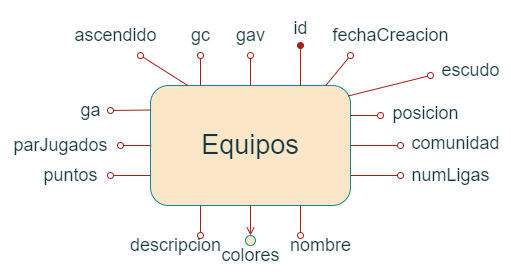

The diagram above was exported from draw.io. Its source (the exported page's mxGraphModel, read from the mxfile embedded in the PNG):
<mxGraphModel dx="1221" dy="620" grid="1" gridSize="10" guides="1" tooltips="1" connect="1" arrows="1" fold="1" page="1" pageScale="1" pageWidth="827" pageHeight="1169" math="0" shadow="0">
  <root>
    <mxCell id="0" />
    <mxCell id="1" parent="0" />
    <mxCell id="RfWPaZ2L7F_wXag8Gixk-1" value="&lt;font style=&quot;font-size: 27px;&quot;&gt;Equipos&lt;/font&gt;" style="rounded=1;whiteSpace=wrap;html=1;labelBackgroundColor=none;fillColor=#FAE5C7;strokeColor=#0F8B8D;fontColor=#143642;" parent="1" vertex="1">
      <mxGeometry x="270" y="230" width="200" height="120" as="geometry" />
    </mxCell>
    <mxCell id="RfWPaZ2L7F_wXag8Gixk-2" value="" style="endArrow=oval;html=1;rounded=0;fontSize=27;exitX=0.75;exitY=0;exitDx=0;exitDy=0;startArrow=none;startFill=0;endFill=1;labelBackgroundColor=none;strokeColor=#A8201A;fontColor=default;" parent="1" source="RfWPaZ2L7F_wXag8Gixk-1" edge="1">
      <mxGeometry width="50" height="50" relative="1" as="geometry">
        <mxPoint x="390" y="340" as="sourcePoint" />
        <mxPoint x="420" y="190" as="targetPoint" />
      </mxGeometry>
    </mxCell>
    <mxCell id="RfWPaZ2L7F_wXag8Gixk-3" value="&lt;font style=&quot;font-size: 18px;&quot;&gt;id&lt;/font&gt;" style="text;html=1;align=center;verticalAlign=middle;resizable=0;points=[];autosize=1;strokeColor=none;fillColor=none;fontSize=27;labelBackgroundColor=none;fontColor=#143642;" parent="1" vertex="1">
      <mxGeometry x="400" y="145" width="40" height="50" as="geometry" />
    </mxCell>
    <mxCell id="RfWPaZ2L7F_wXag8Gixk-4" value="" style="endArrow=oval;html=1;rounded=0;fontSize=27;exitX=1;exitY=0.25;exitDx=0;exitDy=0;startArrow=none;startFill=0;endFill=0;labelBackgroundColor=none;strokeColor=#A8201A;fontColor=default;" parent="1" source="RfWPaZ2L7F_wXag8Gixk-1" edge="1">
      <mxGeometry width="50" height="50" relative="1" as="geometry">
        <mxPoint x="430" y="240" as="sourcePoint" />
        <mxPoint x="500" y="260" as="targetPoint" />
      </mxGeometry>
    </mxCell>
    <mxCell id="RfWPaZ2L7F_wXag8Gixk-6" value="&lt;font style=&quot;font-size: 18px;&quot;&gt;posicion&lt;/font&gt;" style="text;html=1;align=center;verticalAlign=middle;resizable=0;points=[];autosize=1;strokeColor=none;fillColor=none;fontSize=27;labelBackgroundColor=none;fontColor=#143642;" parent="1" vertex="1">
      <mxGeometry x="500" y="230" width="90" height="50" as="geometry" />
    </mxCell>
    <mxCell id="RfWPaZ2L7F_wXag8Gixk-7" value="" style="endArrow=oval;html=1;rounded=0;fontSize=27;exitX=0;exitY=0.5;exitDx=0;exitDy=0;startArrow=none;startFill=0;endFill=0;labelBackgroundColor=none;strokeColor=#A8201A;fontColor=default;" parent="1" source="RfWPaZ2L7F_wXag8Gixk-1" edge="1">
      <mxGeometry width="50" height="50" relative="1" as="geometry">
        <mxPoint x="480" y="270" as="sourcePoint" />
        <mxPoint x="240" y="290" as="targetPoint" />
      </mxGeometry>
    </mxCell>
    <mxCell id="RfWPaZ2L7F_wXag8Gixk-8" value="" style="endArrow=oval;html=1;rounded=0;fontSize=27;exitX=0;exitY=0.75;exitDx=0;exitDy=0;startArrow=none;startFill=0;endFill=0;labelBackgroundColor=none;strokeColor=#A8201A;fontColor=default;" parent="1" source="RfWPaZ2L7F_wXag8Gixk-1" edge="1">
      <mxGeometry width="50" height="50" relative="1" as="geometry">
        <mxPoint x="490" y="280" as="sourcePoint" />
        <mxPoint x="230" y="320" as="targetPoint" />
      </mxGeometry>
    </mxCell>
    <mxCell id="RfWPaZ2L7F_wXag8Gixk-9" value="" style="endArrow=oval;html=1;rounded=0;fontSize=27;exitX=0.25;exitY=1;exitDx=0;exitDy=0;startArrow=none;startFill=0;endFill=0;labelBackgroundColor=none;strokeColor=#A8201A;fontColor=default;" parent="1" source="RfWPaZ2L7F_wXag8Gixk-1" edge="1">
      <mxGeometry width="50" height="50" relative="1" as="geometry">
        <mxPoint x="500" y="290" as="sourcePoint" />
        <mxPoint x="320" y="380" as="targetPoint" />
      </mxGeometry>
    </mxCell>
    <mxCell id="RfWPaZ2L7F_wXag8Gixk-10" value="" style="endArrow=open;html=1;rounded=0;fontSize=27;exitX=0.5;exitY=1;exitDx=0;exitDy=0;startArrow=none;startFill=0;endFill=0;labelBackgroundColor=none;strokeColor=#A8201A;fontColor=default;" parent="1" source="RfWPaZ2L7F_wXag8Gixk-1" edge="1">
      <mxGeometry width="50" height="50" relative="1" as="geometry">
        <mxPoint x="510" y="300" as="sourcePoint" />
        <mxPoint x="370" y="380" as="targetPoint" />
      </mxGeometry>
    </mxCell>
    <mxCell id="RfWPaZ2L7F_wXag8Gixk-11" value="" style="endArrow=oval;html=1;rounded=0;fontSize=27;exitX=0.75;exitY=1;exitDx=0;exitDy=0;startArrow=none;startFill=0;endFill=0;labelBackgroundColor=none;strokeColor=#A8201A;fontColor=default;" parent="1" source="RfWPaZ2L7F_wXag8Gixk-1" edge="1">
      <mxGeometry width="50" height="50" relative="1" as="geometry">
        <mxPoint x="520" y="310" as="sourcePoint" />
        <mxPoint x="420" y="380" as="targetPoint" />
      </mxGeometry>
    </mxCell>
    <mxCell id="RfWPaZ2L7F_wXag8Gixk-12" value="" style="endArrow=oval;html=1;rounded=0;fontSize=27;exitX=1;exitY=0.25;exitDx=0;exitDy=0;startArrow=none;startFill=0;endFill=0;labelBackgroundColor=none;strokeColor=#A8201A;fontColor=default;" parent="1" edge="1">
      <mxGeometry width="50" height="50" relative="1" as="geometry">
        <mxPoint x="270" y="254.5" as="sourcePoint" />
        <mxPoint x="230" y="255" as="targetPoint" />
      </mxGeometry>
    </mxCell>
    <mxCell id="RfWPaZ2L7F_wXag8Gixk-13" value="" style="endArrow=oval;html=1;rounded=0;fontSize=27;exitX=1;exitY=0.5;exitDx=0;exitDy=0;startArrow=none;startFill=0;endFill=0;labelBackgroundColor=none;strokeColor=#A8201A;fontColor=default;" parent="1" source="RfWPaZ2L7F_wXag8Gixk-1" edge="1">
      <mxGeometry width="50" height="50" relative="1" as="geometry">
        <mxPoint x="540" y="330" as="sourcePoint" />
        <mxPoint x="520" y="290" as="targetPoint" />
      </mxGeometry>
    </mxCell>
    <mxCell id="RfWPaZ2L7F_wXag8Gixk-14" value="" style="endArrow=oval;html=1;rounded=0;fontSize=27;exitX=1;exitY=0.75;exitDx=0;exitDy=0;startArrow=none;startFill=0;endFill=0;labelBackgroundColor=none;strokeColor=#A8201A;fontColor=default;" parent="1" source="RfWPaZ2L7F_wXag8Gixk-1" edge="1">
      <mxGeometry width="50" height="50" relative="1" as="geometry">
        <mxPoint x="480" y="300" as="sourcePoint" />
        <mxPoint x="520" y="320" as="targetPoint" />
      </mxGeometry>
    </mxCell>
    <mxCell id="RfWPaZ2L7F_wXag8Gixk-15" value="&lt;font style=&quot;font-size: 18px;&quot;&gt;comunidad&lt;/font&gt;" style="text;html=1;align=center;verticalAlign=middle;resizable=0;points=[];autosize=1;strokeColor=none;fillColor=none;fontSize=27;labelBackgroundColor=none;fontColor=#143642;" parent="1" vertex="1">
      <mxGeometry x="520" y="260" width="110" height="50" as="geometry" />
    </mxCell>
    <mxCell id="RfWPaZ2L7F_wXag8Gixk-16" value="" style="ellipse;whiteSpace=wrap;html=1;aspect=fixed;fontSize=18;labelBackgroundColor=none;fillColor=#FAE5C7;strokeColor=#0F8B8D;fontColor=#143642;" parent="1" vertex="1">
      <mxGeometry x="365" y="380" width="10" height="10" as="geometry" />
    </mxCell>
    <mxCell id="RfWPaZ2L7F_wXag8Gixk-18" value="colores" style="text;html=1;align=center;verticalAlign=middle;resizable=0;points=[];autosize=1;strokeColor=none;fillColor=none;fontSize=18;labelBackgroundColor=none;fontColor=#143642;" parent="1" vertex="1">
      <mxGeometry x="330" y="380" width="80" height="40" as="geometry" />
    </mxCell>
    <mxCell id="RfWPaZ2L7F_wXag8Gixk-19" value="numLigas" style="text;html=1;align=center;verticalAlign=middle;resizable=0;points=[];autosize=1;strokeColor=none;fillColor=none;fontSize=18;labelBackgroundColor=none;fontColor=#143642;" parent="1" vertex="1">
      <mxGeometry x="520" y="300" width="100" height="40" as="geometry" />
    </mxCell>
    <mxCell id="RfWPaZ2L7F_wXag8Gixk-20" value="nombre" style="text;html=1;align=center;verticalAlign=middle;resizable=0;points=[];autosize=1;strokeColor=none;fillColor=none;fontSize=18;labelBackgroundColor=none;fontColor=#143642;" parent="1" vertex="1">
      <mxGeometry x="400" y="370" width="80" height="40" as="geometry" />
    </mxCell>
    <mxCell id="RfWPaZ2L7F_wXag8Gixk-21" value="descripcion" style="text;html=1;align=center;verticalAlign=middle;resizable=0;points=[];autosize=1;strokeColor=none;fillColor=none;fontSize=18;labelBackgroundColor=none;fontColor=#143642;" parent="1" vertex="1">
      <mxGeometry x="240" y="370" width="110" height="40" as="geometry" />
    </mxCell>
    <mxCell id="RfWPaZ2L7F_wXag8Gixk-22" value="puntos" style="text;html=1;align=center;verticalAlign=middle;resizable=0;points=[];autosize=1;strokeColor=none;fillColor=none;fontSize=18;labelBackgroundColor=none;fontColor=#143642;" parent="1" vertex="1">
      <mxGeometry x="150" y="300" width="80" height="40" as="geometry" />
    </mxCell>
    <mxCell id="RfWPaZ2L7F_wXag8Gixk-23" value="parJugados" style="text;html=1;align=center;verticalAlign=middle;resizable=0;points=[];autosize=1;strokeColor=none;fillColor=none;fontSize=18;labelBackgroundColor=none;fontColor=#143642;" parent="1" vertex="1">
      <mxGeometry x="120" y="270" width="120" height="40" as="geometry" />
    </mxCell>
    <mxCell id="RfWPaZ2L7F_wXag8Gixk-24" value="ga" style="text;html=1;align=center;verticalAlign=middle;resizable=0;points=[];autosize=1;strokeColor=none;fillColor=none;fontSize=18;labelBackgroundColor=none;fontColor=#143642;" parent="1" vertex="1">
      <mxGeometry x="190" y="235" width="40" height="40" as="geometry" />
    </mxCell>
    <mxCell id="RfWPaZ2L7F_wXag8Gixk-25" value="" style="endArrow=oval;html=1;rounded=0;fontSize=27;exitX=0.25;exitY=0;exitDx=0;exitDy=0;startArrow=none;startFill=0;endFill=0;labelBackgroundColor=none;strokeColor=#A8201A;fontColor=default;" parent="1" source="RfWPaZ2L7F_wXag8Gixk-1" edge="1">
      <mxGeometry width="50" height="50" relative="1" as="geometry">
        <mxPoint x="280" y="264.5" as="sourcePoint" />
        <mxPoint x="320" y="200" as="targetPoint" />
      </mxGeometry>
    </mxCell>
    <mxCell id="RfWPaZ2L7F_wXag8Gixk-26" value="gc" style="text;html=1;align=center;verticalAlign=middle;resizable=0;points=[];autosize=1;strokeColor=none;fillColor=none;fontSize=18;labelBackgroundColor=none;fontColor=#143642;" parent="1" vertex="1">
      <mxGeometry x="300" y="160" width="40" height="40" as="geometry" />
    </mxCell>
    <mxCell id="RfWPaZ2L7F_wXag8Gixk-27" value="" style="endArrow=oval;html=1;rounded=0;fontSize=27;exitX=0.5;exitY=0;exitDx=0;exitDy=0;startArrow=none;startFill=0;endFill=0;labelBackgroundColor=none;strokeColor=#A8201A;fontColor=default;" parent="1" source="RfWPaZ2L7F_wXag8Gixk-1" edge="1">
      <mxGeometry width="50" height="50" relative="1" as="geometry">
        <mxPoint x="330" y="240" as="sourcePoint" />
        <mxPoint x="370" y="200" as="targetPoint" />
      </mxGeometry>
    </mxCell>
    <mxCell id="RfWPaZ2L7F_wXag8Gixk-28" value="gav" style="text;html=1;align=center;verticalAlign=middle;resizable=0;points=[];autosize=1;strokeColor=none;fillColor=none;fontSize=18;labelBackgroundColor=none;fontColor=#143642;" parent="1" vertex="1">
      <mxGeometry x="345" y="160" width="50" height="40" as="geometry" />
    </mxCell>
    <mxCell id="RfWPaZ2L7F_wXag8Gixk-29" value="" style="endArrow=oval;html=1;rounded=0;fontSize=27;exitX=0.187;exitY=0.001;exitDx=0;exitDy=0;startArrow=none;startFill=0;endFill=0;exitPerimeter=0;labelBackgroundColor=none;strokeColor=#A8201A;fontColor=default;" parent="1" source="RfWPaZ2L7F_wXag8Gixk-1" edge="1">
      <mxGeometry width="50" height="50" relative="1" as="geometry">
        <mxPoint x="330" y="240" as="sourcePoint" />
        <mxPoint x="260" y="200" as="targetPoint" />
      </mxGeometry>
    </mxCell>
    <mxCell id="RfWPaZ2L7F_wXag8Gixk-30" value="ascendido" style="text;html=1;align=center;verticalAlign=middle;resizable=0;points=[];autosize=1;strokeColor=none;fillColor=none;fontSize=18;labelBackgroundColor=none;fontColor=#143642;" parent="1" vertex="1">
      <mxGeometry x="180" y="160" width="110" height="40" as="geometry" />
    </mxCell>
    <mxCell id="RfWPaZ2L7F_wXag8Gixk-31" value="" style="endArrow=oval;html=1;rounded=0;fontSize=27;exitX=0.876;exitY=0.001;exitDx=0;exitDy=0;startArrow=none;startFill=0;endFill=0;exitPerimeter=0;labelBackgroundColor=none;strokeColor=#A8201A;fontColor=default;" parent="1" source="RfWPaZ2L7F_wXag8Gixk-1" edge="1">
      <mxGeometry width="50" height="50" relative="1" as="geometry">
        <mxPoint x="380" y="240" as="sourcePoint" />
        <mxPoint x="470" y="200" as="targetPoint" />
      </mxGeometry>
    </mxCell>
    <mxCell id="RfWPaZ2L7F_wXag8Gixk-32" value="fechaCreacion" style="text;html=1;align=center;verticalAlign=middle;resizable=0;points=[];autosize=1;strokeColor=none;fillColor=none;fontSize=18;labelBackgroundColor=none;fontColor=#143642;" parent="1" vertex="1">
      <mxGeometry x="440" y="160" width="140" height="40" as="geometry" />
    </mxCell>
    <mxCell id="RfWPaZ2L7F_wXag8Gixk-33" value="" style="endArrow=oval;html=1;rounded=0;fontSize=27;startArrow=none;startFill=0;endFill=0;exitX=0.989;exitY=0.087;exitDx=0;exitDy=0;exitPerimeter=0;labelBackgroundColor=none;strokeColor=#A8201A;fontColor=default;" parent="1" source="RfWPaZ2L7F_wXag8Gixk-1" edge="1">
      <mxGeometry width="50" height="50" relative="1" as="geometry">
        <mxPoint x="470" y="240" as="sourcePoint" />
        <mxPoint x="550" y="220" as="targetPoint" />
      </mxGeometry>
    </mxCell>
    <mxCell id="RfWPaZ2L7F_wXag8Gixk-34" value="escudo" style="text;html=1;align=center;verticalAlign=middle;resizable=0;points=[];autosize=1;strokeColor=none;fillColor=none;fontSize=18;labelBackgroundColor=none;fontColor=#143642;" parent="1" vertex="1">
      <mxGeometry x="550" y="195" width="80" height="40" as="geometry" />
    </mxCell>
  </root>
</mxGraphModel>